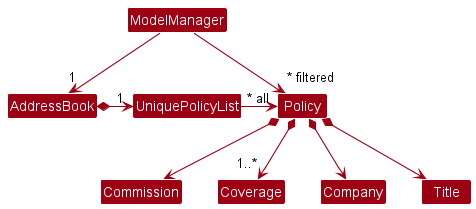

The diagram above was rendered by PlantUML. Its source (embedded in the PNG):
@startuml
!include style.puml
skinparam arrowThickness 1.1
skinparam arrowColor MODEL_COLOR
skinparam classBackgroundColor MODEL_COLOR

Class UniquePolicyList
Class Policy
Class Commission
Class Company
Class Coverage
Class Title
Class AddressBook
Class ModelManager

ModelManager --> "1" AddressBook
AddressBook *-right-> "1" UniquePolicyList

ModelManager -down-> "~* filtered" Policy
UniquePolicyList -right-> "~* all" Policy

Policy *--> "1..*" Coverage
Policy *--> Company
Policy *--> Commission
Policy *--> Title

Commission -[hidden]right-> Company
Commission -[hidden]right-> Coverage

@enduml